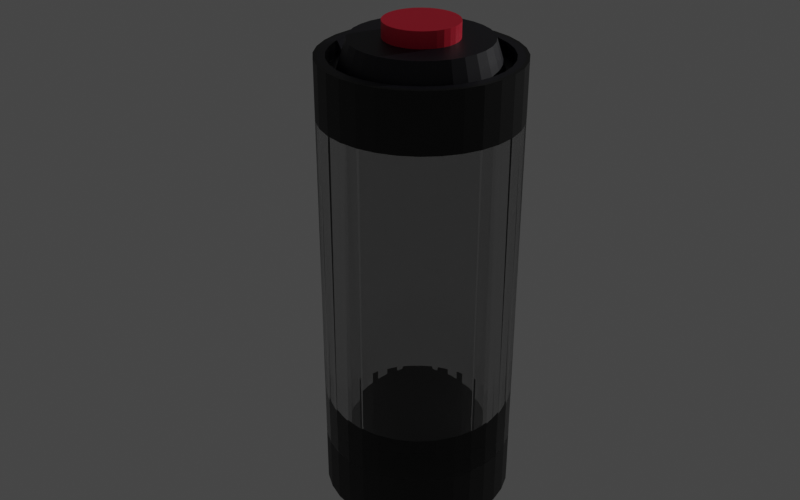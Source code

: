 # Source: file.blend  (saved by Blender 2.93.21; exported with 4.5.12 LTS)
import bpy
from mathutils import Matrix  # noqa: F401  (used for matrix-valued properties, if any)

bpy.ops.wm.read_factory_settings(use_empty=True)
scene = bpy.context.scene
scene.name = 'Scene'

# ---- collections
col_collection = bpy.data.collections.new('Collection'); scene.collection.children.link(col_collection)

# ---- materials (node trees are filled in below, after node groups)
mat_default = bpy.data.materials.new('default')
mat_glass = bpy.data.materials.new('Glass')
mat_insideglass = bpy.data.materials.new('insideGlass')
mat_uptexture1 = bpy.data.materials.new('UpTexture1')
mat_downtexture2 = bpy.data.materials.new('DownTexture2')
mat_upredbutton3 = bpy.data.materials.new('UpRedButton3')
mat_uptexture4 = bpy.data.materials.new('UpTexture4')

# ---- material node trees
mat_default.use_nodes = True; mat_default.node_tree.nodes.clear()
_N = mat_default.node_tree.nodes; _L = mat_default.node_tree.links
n0 = _N.new('ShaderNodeBsdfPrincipled'); n0.name = 'Principled BSDF'; n0.location = (10, 300)
n0.distribution = 'GGX'
n0.subsurface_method = 'BURLEY'
n0.inputs[3].default_value = 1.45
n0.inputs[27].default_value = (0.0, 0.0, 0.0, 1.0)
n0.inputs[28].default_value = 1.0
n1 = _N.new('ShaderNodeOutputMaterial'); n1.name = 'Material Output'; n1.location = (300, 300)
_L.new(n0.outputs[0], n1.inputs[0])
n1.is_active_output = True
mat_glass.use_nodes = True; mat_glass.node_tree.nodes.clear()
_N = mat_glass.node_tree.nodes; _L = mat_glass.node_tree.links
n0 = _N.new('ShaderNodeOutputMaterial'); n0.name = 'Material Output'; n0.location = (300, 300)
n1 = _N.new('ShaderNodeBsdfGlass'); n1.name = 'Glass BSDF'; n1.location = (10, 300)
n1.distribution = 'BECKMANN'
n1.inputs[0].default_value = (0.8, 0.8, 0.8, 1.0)
n1.inputs[2].default_value = 1.45
_L.new(n1.outputs[0], n0.inputs[0])
n0.is_active_output = True
mat_insideglass.use_nodes = True; mat_insideglass.node_tree.nodes.clear()
_N = mat_insideglass.node_tree.nodes; _L = mat_insideglass.node_tree.links
n0 = _N.new('ShaderNodeOutputMaterial'); n0.name = 'Material Output'; n0.location = (300, 300)
n1 = _N.new('ShaderNodeBsdfGlass'); n1.name = 'Glass BSDF'; n1.location = (10, 300)
n1.distribution = 'BECKMANN'
n1.inputs[0].default_value = (0.8, 0.8, 0.8, 1.0)
n1.inputs[2].default_value = 1.45
_L.new(n1.outputs[0], n0.inputs[0])
n0.is_active_output = True
mat_uptexture1.use_nodes = True; mat_uptexture1.node_tree.nodes.clear()
_N = mat_uptexture1.node_tree.nodes; _L = mat_uptexture1.node_tree.links
n0 = _N.new('ShaderNodeBsdfPrincipled'); n0.name = 'Principled BSDF'; n0.location = (10, 300)
n0.distribution = 'GGX'
n0.subsurface_method = 'BURLEY'
n0.inputs[0].default_value = (0.0, 0.0, 0.0, 1.0)
n0.inputs[3].default_value = 1.45
n0.inputs[27].default_value = (0.0, 0.0, 0.0, 1.0)
n0.inputs[28].default_value = 1.0
n1 = _N.new('ShaderNodeOutputMaterial'); n1.name = 'Material Output'; n1.location = (300, 300)
_L.new(n0.outputs[0], n1.inputs[0])
n1.is_active_output = True
mat_downtexture2.use_nodes = True; mat_downtexture2.node_tree.nodes.clear()
_N = mat_downtexture2.node_tree.nodes; _L = mat_downtexture2.node_tree.links
n0 = _N.new('ShaderNodeBsdfPrincipled'); n0.name = 'Principled BSDF'; n0.location = (10, 300)
n0.distribution = 'GGX'
n0.subsurface_method = 'BURLEY'
n0.inputs[0].default_value = (0.0, 0.0, 0.0, 1.0)
n0.inputs[3].default_value = 1.45
n0.inputs[27].default_value = (0.0, 0.0, 0.0, 1.0)
n0.inputs[28].default_value = 1.0
n1 = _N.new('ShaderNodeOutputMaterial'); n1.name = 'Material Output'; n1.location = (300, 300)
_L.new(n0.outputs[0], n1.inputs[0])
n1.is_active_output = True
mat_upredbutton3.use_nodes = True; mat_upredbutton3.node_tree.nodes.clear()
_N = mat_upredbutton3.node_tree.nodes; _L = mat_upredbutton3.node_tree.links
n0 = _N.new('ShaderNodeBsdfPrincipled'); n0.name = 'Principled BSDF'; n0.location = (10, 300)
n0.distribution = 'GGX'
n0.subsurface_method = 'BURLEY'
n0.inputs[0].default_value = (0.8, 0.007398, 0.04415, 1.0)
n0.inputs[3].default_value = 1.45
n0.inputs[27].default_value = (0.0, 0.0, 0.0, 1.0)
n0.inputs[28].default_value = 1.0
n1 = _N.new('ShaderNodeOutputMaterial'); n1.name = 'Material Output'; n1.location = (300, 300)
_L.new(n0.outputs[0], n1.inputs[0])
n1.is_active_output = True
mat_uptexture4.use_nodes = True; mat_uptexture4.node_tree.nodes.clear()
_N = mat_uptexture4.node_tree.nodes; _L = mat_uptexture4.node_tree.links
n0 = _N.new('ShaderNodeBsdfPrincipled'); n0.name = 'Principled BSDF'; n0.location = (10, 300)
n0.distribution = 'GGX'
n0.subsurface_method = 'BURLEY'
n0.inputs[0].default_value = (0.003394, 0.002751, 0.009018, 1.0)
n0.inputs[3].default_value = 1.45
n0.inputs[27].default_value = (0.0, 0.0, 0.0, 1.0)
n0.inputs[28].default_value = 1.0
n1 = _N.new('ShaderNodeOutputMaterial'); n1.name = 'Material Output'; n1.location = (300, 300)
_L.new(n0.outputs[0], n1.inputs[0])
n1.is_active_output = True

# ---- world
world_world = bpy.data.worlds.new('World'); scene.world = world_world
world_world.use_nodes = True; world_world.node_tree.nodes.clear()
_N = world_world.node_tree.nodes; _L = world_world.node_tree.links
n0 = _N.new('ShaderNodeOutputWorld'); n0.name = 'World Output'; n0.location = (300, 300)
n1 = _N.new('ShaderNodeBackground'); n1.name = 'Background'; n1.location = (10, 300)
n1.inputs[0].default_value = (0.05088, 0.05088, 0.05088, 1.0)
_L.new(n1.outputs[0], n0.inputs[0])
n0.is_active_output = True
world_world.color = (0.05088, 0.05088, 0.05088)
world_world.use_sun_shadow = False
world_world.sun_shadow_jitter_overblur = 0.0

# ---- cameras
cam_camera = bpy.data.cameras.new('Camera')
cam_camera.clip_end = 100.0
cam_camera.ortho_scale = 7.314

# ---- lights
light_sun = bpy.data.lights.new('Sun', 'SUN')
light_sun.transmission_factor = 0.0
light_sun.energy = 1.0
light_sun.shadow_soft_size = 0.125

# ---- meshes
me_cylinder = bpy.data.meshes.new('Cylinder')
me_cylinder.from_pydata([(0.0, 1.0, -1.0), (-1.484e-08, 0.8856, 1.0), (0.1951, 0.9808, -1.0), (0.1728, 0.8686, 1.0), (0.3827, 0.9239, -1.0), (0.3389, 0.8182, 1.0), (0.5556, 0.8315, -1.0), (0.492, 0.7364, 1.0), (0.7071, 0.7071, -1.0), (0.6262, 0.6262, 1.0), (0.8315, 0.5556, -1.0), (0.7364, 0.492, 1.0), (0.9239, 0.3827, -1.0), (0.8182, 0.3389, 1.0), (0.9808, 0.1951, -1.0), (0.8686, 0.1728, 1.0), (1.0, -4.371e-08, -1.0), (0.8856, -4e-08, 1.0), (0.9808, -0.1951, -1.0), (0.8686, -0.1728, 1.0), (0.9239, -0.3827, -1.0), (0.8182, -0.3389, 1.0), (0.8315, -0.5556, -1.0), (0.7364, -0.492, 1.0), (0.7071, -0.7071, -1.0), (0.6262, -0.6262, 1.0), (0.5556, -0.8315, -1.0), (0.492, -0.7364, 1.0), (0.3827, -0.9239, -1.0), (0.3389, -0.8182, 1.0), (0.1951, -0.9808, -1.0), (0.1728, -0.8686, 1.0), (-8.742e-08, -1.0, -1.0), (-8.057e-08, -0.8856, 1.0), (-0.1951, -0.9808, -1.0), (-0.1728, -0.8686, 1.0), (-0.3827, -0.9239, -1.0), (-0.3389, -0.8182, 1.0), (-0.5556, -0.8315, -1.0), (-0.492, -0.7364, 1.0), (-0.7071, -0.7071, -1.0), (-0.6262, -0.6262, 1.0), (-0.8315, -0.5556, -1.0), (-0.7364, -0.492, 1.0), (-0.9239, -0.3827, -1.0), (-0.8182, -0.3389, 1.0), (-0.9808, -0.1951, -1.0), (-0.8686, -0.1728, 1.0), (-1.0, 1.192e-08, -1.0), (-0.8856, 1.192e-08, 1.0), (-0.9808, 0.1951, -1.0), (-0.8686, 0.1728, 1.0), (-0.9239, 0.3827, -1.0), (-0.8182, 0.3389, 1.0), (-0.8315, 0.5556, -1.0), (-0.7364, 0.492, 1.0), (-0.7071, 0.7071, -1.0), (-0.6262, 0.6262, 1.0), (-0.5556, 0.8315, -1.0), (-0.492, 0.7364, 1.0), (-0.3827, 0.9239, -1.0), (-0.3389, 0.8182, 1.0), (-0.1951, 0.9808, -1.0), (-0.1728, 0.8686, 1.0), (0.1951, 0.9808, 1.0), (0.0, 1.0, 1.0), (0.3827, 0.9239, 1.0), (0.5556, 0.8315, 1.0), (0.7071, 0.7071, 1.0), (0.8315, 0.5556, 1.0), (0.9239, 0.3827, 1.0), (0.9808, 0.1951, 1.0), (1.0, -4.371e-08, 1.0), (0.9808, -0.1951, 1.0), (0.9239, -0.3827, 1.0), (0.8315, -0.5556, 1.0), (0.7071, -0.7071, 1.0), (0.5556, -0.8315, 1.0), (0.3827, -0.9239, 1.0), (0.1951, -0.9808, 1.0), (-8.742e-08, -1.0, 1.0), (-0.1951, -0.9808, 1.0), (-0.3827, -0.9239, 1.0), (-0.5556, -0.8315, 1.0), (-0.7071, -0.7071, 1.0), (-0.8315, -0.5556, 1.0), (-0.9239, -0.3827, 1.0), (-0.9808, -0.1951, 1.0), (-1.0, 1.192e-08, 1.0), (-0.9808, 0.1951, 1.0), (-0.9239, 0.3827, 1.0), (-0.8315, 0.5556, 1.0), (-0.7071, 0.7071, 1.0), (-0.5556, 0.8315, 1.0), (-0.3827, 0.9239, 1.0), (-0.1951, 0.9808, 1.0), (0.1875, 0.9427, 1.0), (-4.948e-09, 0.9611, 1.0), (0.3678, 0.888, 1.0), (0.534, 0.7991, 1.0), (0.6796, 0.6796, 1.0), (0.7991, 0.534, 1.0), (0.888, 0.3678, 1.0), (0.9427, 0.1875, 1.0), (0.9611, -4.255e-08, 1.0), (0.9427, -0.1875, 1.0), (0.888, -0.3678, 1.0), (0.7991, -0.534, 1.0), (0.6796, -0.6796, 1.0), (0.534, -0.7991, 1.0), (0.3678, -0.888, 1.0), (0.1875, -0.9427, 1.0), (-8.509e-08, -0.9611, 1.0), (-0.1875, -0.9427, 1.0), (-0.3678, -0.888, 1.0), (-0.534, -0.7991, 1.0), (-0.6796, -0.6796, 1.0), (-0.7991, -0.534, 1.0), (-0.888, -0.3678, 1.0), (-0.9427, -0.1875, 1.0), (-0.9611, 1.192e-08, 1.0), (-0.9427, 0.1875, 1.0), (-0.888, 0.3678, 1.0), (-0.7991, 0.534, 1.0), (-0.6796, 0.6796, 1.0), (-0.534, 0.7991, 1.0), (-0.3678, 0.888, 1.0), (-0.1875, 0.9427, 1.0), (0.07218, 0.3629, 1.066), (-4.206e-08, 0.37, 1.066), (0.1416, 0.3418, 1.066), (0.2056, 0.3076, 1.066), (0.2616, 0.2616, 1.066), (0.3076, 0.2056, 1.066), (0.3418, 0.1416, 1.066), (0.3629, 0.07218, 1.066), (0.37, -2.384e-08, 1.066), (0.3629, -0.07218, 1.066), (0.3418, -0.1416, 1.066), (0.3076, -0.2056, 1.066), (0.2616, -0.2616, 1.066), (0.2056, -0.3076, 1.066), (0.1416, -0.3418, 1.066), (0.07218, -0.3629, 1.066), (-6.397e-08, -0.37, 1.066), (-0.07218, -0.3629, 1.066), (-0.1416, -0.3418, 1.066), (-0.2056, -0.3076, 1.066), (-0.2616, -0.2616, 1.066), (-0.3076, -0.2056, 1.066), (-0.3418, -0.1416, 1.066), (-0.3629, -0.07218, 1.066), (-0.37, -1.088e-09, 1.066), (-0.3629, 0.07218, 1.066), (-0.3418, 0.1416, 1.066), (-0.3076, 0.2056, 1.066), (-0.2616, 0.2616, 1.066), (-0.2056, 0.3076, 1.066), (-0.1416, 0.3418, 1.066), (-0.07218, 0.3629, 1.066), (0.1728, 0.8686, 0.9357), (-3.298e-08, 0.8856, 0.9357), (0.3389, 0.8182, 0.9357), (0.492, 0.7364, 0.9357), (0.6262, 0.6262, 0.9357), (0.7364, 0.492, 0.9357), (0.8182, 0.3389, 0.9357), (0.8686, 0.1728, 0.9357), (0.8856, -4e-08, 0.9357), (0.8686, -0.1728, 0.9357), (0.8182, -0.3389, 0.9357), (0.7364, -0.492, 0.9357), (0.6262, -0.6262, 0.9357), (0.492, -0.7364, 0.9357), (0.3389, -0.8182, 0.9357), (0.1728, -0.8686, 0.9357), (-9.871e-08, -0.8856, 0.9357), (-0.1728, -0.8686, 0.9357), (-0.3389, -0.8182, 0.9357), (-0.492, -0.7364, 0.9357), (-0.6262, -0.6262, 0.9357), (-0.7364, -0.492, 0.9357), (-0.8182, -0.3389, 0.9357), (-0.8686, -0.1728, 0.9357), (-0.8856, 1.192e-08, 0.9357), (-0.8686, 0.1728, 0.9357), (-0.8182, 0.3389, 0.9357), (-0.7364, 0.492, 0.9357), (-0.6262, 0.6262, 0.9357), (-0.492, 0.7364, 0.9357), (-0.3389, 0.8182, 0.9357), (-0.1728, 0.8686, 0.9357), (0.1349, 0.6782, -0.5986), (-3.943e-07, 0.6915, -0.5986), (0.2646, 0.6389, -0.5986), (0.3842, 0.575, -0.5986), (0.489, 0.489, -0.5986), (0.575, 0.3842, -0.5986), (0.6389, 0.2646, -0.5986), (0.6782, 0.1349, -0.5986), (0.6915, -3.346e-08, -0.5986), (0.6782, -0.1349, -0.5986), (0.6389, -0.2646, -0.5986), (0.575, -0.3842, -0.5986), (0.489, -0.489, -0.5986), (0.3842, -0.575, -0.5986), (0.2646, -0.6389, -0.5986), (0.1349, -0.6782, -0.5986), (-4.186e-07, -0.6915, -0.5986), (-0.1349, -0.6782, -0.5986), (-0.2646, -0.6389, -0.5986), (-0.3842, -0.575, -0.5986), (-0.489, -0.489, -0.5986), (-0.575, -0.3842, -0.5986), (-0.6389, -0.2646, -0.5986), (-0.6782, -0.1349, -0.5986), (-0.6915, 9.745e-09, -0.5986), (-0.6782, 0.1349, -0.5986), (-0.6389, 0.2646, -0.5986), (-0.575, 0.3842, -0.5986), (-0.489, 0.489, -0.5986), (-0.3842, 0.575, -0.5986), (-0.2646, 0.6389, -0.5986), (-0.1349, 0.6782, -0.5986), (-4.715e-08, 0.7886, 0.9357), (0.1538, 0.7734, 0.9357), (0.3018, 0.7286, 0.9357), (0.4381, 0.6557, 0.9357), (0.5576, 0.5576, 0.9357), (0.6557, 0.4381, 0.9357), (0.7286, 0.3018, 0.9357), (0.7734, 0.1538, 0.9357), (0.7886, -3.673e-08, 0.9357), (0.7734, -0.1538, 0.9357), (0.7286, -0.3018, 0.9357), (0.6557, -0.4381, 0.9357), (0.5576, -0.5576, 0.9357), (0.4381, -0.6557, 0.9357), (0.3018, -0.7286, 0.9357), (0.1538, -0.7734, 0.9357), (-9.217e-08, -0.7886, 0.9357), (-0.1538, -0.7734, 0.9357), (-0.3018, -0.7286, 0.9357), (-0.4381, -0.6557, 0.9357), (-0.5576, -0.5576, 0.9357), (-0.6557, -0.4381, 0.9357), (-0.7286, -0.3018, 0.9357), (-0.7734, -0.1538, 0.9357), (-0.7886, 1.083e-08, 0.9357), (-0.7734, 0.1538, 0.9357), (-0.7286, 0.3018, 0.9357), (-0.6557, 0.4381, 0.9357), (-0.5576, 0.5576, 0.9357), (-0.4381, 0.6557, 0.9357), (-0.3018, 0.7286, 0.9357), (-0.1538, 0.7734, 0.9357), (0.0, 1.0, 0.0), (0.1951, 0.9808, 0.0), (0.3827, 0.9239, 0.0), (0.5556, 0.8315, 0.0), (0.7071, 0.7071, 0.0), (0.8315, 0.5556, 0.0), (0.9239, 0.3827, 0.0), (0.9808, 0.1951, 0.0), (1.0, -4.371e-08, 0.0), (0.9808, -0.1951, 0.0), (0.9239, -0.3827, 0.0), (0.8315, -0.5556, 0.0), (0.7071, -0.7071, 0.0), (0.5556, -0.8315, 0.0), (0.3827, -0.9239, 0.0), (0.1951, -0.9808, 0.0), (-8.742e-08, -1.0, 0.0), (-0.1951, -0.9808, 0.0), (-0.3827, -0.9239, 0.0), (-0.5556, -0.8315, 0.0), (-0.7071, -0.7071, 0.0), (-0.8315, -0.5556, 0.0), (-0.9239, -0.3827, 0.0), (-0.9808, -0.1951, 0.0), (-1.0, 1.192e-08, 0.0), (-0.9808, 0.1951, 0.0), (-0.9239, 0.3827, 0.0), (-0.8315, 0.5556, 0.0), (-0.7071, 0.7071, 0.0), (-0.5556, 0.8315, 0.0), (-0.3827, 0.9239, 0.0), (-0.1951, 0.9808, 0.0), (0.0, 1.0, 0.5), (0.1951, 0.9808, 0.5), (0.3827, 0.9239, 0.5), (0.5556, 0.8315, 0.5), (0.7071, 0.7071, 0.5), (0.8315, 0.5556, 0.5), (0.9239, 0.3827, 0.5), (0.9808, 0.1951, 0.5), (1.0, -4.371e-08, 0.5), (0.9808, -0.1951, 0.5), (0.9239, -0.3827, 0.5), (0.8315, -0.5556, 0.5), (0.7071, -0.7071, 0.5), (0.5556, -0.8315, 0.5), (0.3827, -0.9239, 0.5), (0.1951, -0.9808, 0.5), (-8.742e-08, -1.0, 0.5), (-0.1951, -0.9808, 0.5), (-0.3827, -0.9239, 0.5), (-0.5556, -0.8315, 0.5), (-0.7071, -0.7071, 0.5), (-0.8315, -0.5556, 0.5), (-0.9239, -0.3827, 0.5), (-0.9808, -0.1951, 0.5), (-1.0, 1.192e-08, 0.5), (-0.9808, 0.1951, 0.5), (-0.9239, 0.3827, 0.5), (-0.8315, 0.5556, 0.5), (-0.7071, 0.7071, 0.5), (-0.5556, 0.8315, 0.5), (-0.3827, 0.9239, 0.5), (-0.1951, 0.9808, 0.5), (0.1951, 0.9808, -0.5), (0.3827, 0.9239, -0.5), (0.5556, 0.8315, -0.5), (0.7071, 0.7071, -0.5), (0.8315, 0.5556, -0.5), (0.9239, 0.3827, -0.5), (0.9808, 0.1951, -0.5), (1.0, -4.371e-08, -0.5), (0.9808, -0.1951, -0.5), (0.9239, -0.3827, -0.5), (0.8315, -0.5556, -0.5), (0.7071, -0.7071, -0.5), (0.5556, -0.8315, -0.5), (0.3827, -0.9239, -0.5), (0.1951, -0.9808, -0.5), (-8.742e-08, -1.0, -0.5), (-0.1951, -0.9808, -0.5), (-0.3827, -0.9239, -0.5), (-0.5556, -0.8315, -0.5), (-0.7071, -0.7071, -0.5), (-0.8315, -0.5556, -0.5), (-0.9239, -0.3827, -0.5), (-0.9808, -0.1951, -0.5), (-1.0, 1.192e-08, -0.5), (-0.9808, 0.1951, -0.5), (-0.9239, 0.3827, -0.5), (-0.8315, 0.5556, -0.5), (-0.7071, 0.7071, -0.5), (-0.5556, 0.8315, -0.5), (-0.3827, 0.9239, -0.5), (-0.1951, 0.9808, -0.5), (0.0, 1.0, -0.5), (0.0, 1.0, 0.75), (0.1951, 0.9808, 0.75), (0.3827, 0.9239, 0.75), (0.5556, 0.8315, 0.75), (0.7071, 0.7071, 0.75), (0.8315, 0.5556, 0.75), (0.9239, 0.3827, 0.75), (0.9808, 0.1951, 0.75), (1.0, -4.371e-08, 0.75), (0.9808, -0.1951, 0.75), (0.9239, -0.3827, 0.75), (0.8315, -0.5556, 0.75), (0.7071, -0.7071, 0.75), (0.5556, -0.8315, 0.75), (0.3827, -0.9239, 0.75), (0.1951, -0.9808, 0.75), (-8.742e-08, -1.0, 0.75), (-0.1951, -0.9808, 0.75), (-0.3827, -0.9239, 0.75), (-0.5556, -0.8315, 0.75), (-0.7071, -0.7071, 0.75), (-0.8315, -0.5556, 0.75), (-0.9239, -0.3827, 0.75), (-0.9808, -0.1951, 0.75), (-1.0, 1.192e-08, 0.75), (-0.9808, 0.1951, 0.75), (-0.9239, 0.3827, 0.75), (-0.8315, 0.5556, 0.75), (-0.7071, 0.7071, 0.75), (-0.5556, 0.8315, 0.75), (-0.3827, 0.9239, 0.75), (-0.1951, 0.9808, 0.75), (0.1951, 0.9808, -0.75), (0.3827, 0.9239, -0.75), (0.5556, 0.8315, -0.75), (0.7071, 0.7071, -0.75), (0.8315, 0.5556, -0.75), (0.9239, 0.3827, -0.75), (0.9808, 0.1951, -0.75), (1.0, -4.371e-08, -0.75), (0.9808, -0.1951, -0.75), (0.9239, -0.3827, -0.75), (0.8315, -0.5556, -0.75), (0.7071, -0.7071, -0.75), (0.5556, -0.8315, -0.75), (0.3827, -0.9239, -0.75), (0.1951, -0.9808, -0.75), (-8.742e-08, -1.0, -0.75), (-0.1951, -0.9808, -0.75), (-0.3827, -0.9239, -0.75), (-0.5556, -0.8315, -0.75), (-0.7071, -0.7071, -0.75), (-0.8315, -0.5556, -0.75), (-0.9239, -0.3827, -0.75), (-0.9808, -0.1951, -0.75), (-1.0, 1.192e-08, -0.75), (-0.9808, 0.1951, -0.75), (-0.9239, 0.3827, -0.75), (-0.8315, 0.5556, -0.75), (-0.7071, 0.7071, -0.75), (-0.5556, 0.8315, -0.75), (-0.3827, 0.9239, -0.75), (-0.1951, 0.9808, -0.75), (0.0, 1.0, -0.75), (0.1349, 0.6782, 1.066), (-6.132e-08, 0.6915, 1.066), (0.2646, 0.6389, 1.066), (0.3842, 0.575, 1.066), (0.489, 0.489, 1.066), (0.575, 0.3842, 1.066), (0.6389, 0.2646, 1.066), (0.6782, 0.1349, 1.066), (0.6915, -3.346e-08, 1.066), (0.6782, -0.1349, 1.066), (0.6389, -0.2646, 1.066), (0.575, -0.3842, 1.066), (0.489, -0.489, 1.066), (0.3842, -0.575, 1.066), (0.2646, -0.6389, 1.066), (0.1349, -0.6782, 1.066), (-8.563e-08, -0.6915, 1.066), (-0.1349, -0.6782, 1.066), (-0.2646, -0.6389, 1.066), (-0.3842, -0.575, 1.066), (-0.489, -0.489, 1.066), (-0.575, -0.3842, 1.066), (-0.6389, -0.2646, 1.066), (-0.6782, -0.1349, 1.066), (-0.6915, 9.745e-09, 1.066), (-0.6782, 0.1349, 1.066), (-0.6389, 0.2646, 1.066), (-0.575, 0.3842, 1.066), (-0.489, 0.489, 1.066), (-0.3842, 0.575, 1.066), (-0.2646, 0.6389, 1.066), (-0.1349, 0.6782, 1.066), (0.07218, 0.3629, 1.134), (-4.001e-09, 0.37, 1.134), (0.1416, 0.3418, 1.134), (0.2056, 0.3076, 1.134), (0.2616, 0.2616, 1.134), (0.3076, 0.2056, 1.134), (0.3418, 0.1416, 1.134), (0.3629, 0.07218, 1.134), (0.37, -2.384e-08, 1.134), (0.3629, -0.07218, 1.134), (0.3418, -0.1416, 1.134), (0.3076, -0.2056, 1.134), (0.2616, -0.2616, 1.134), (0.2056, -0.3076, 1.134), (0.1416, -0.3418, 1.134), (0.07218, -0.3629, 1.134), (-2.591e-08, -0.37, 1.134), (-0.07218, -0.3629, 1.134), (-0.1416, -0.3418, 1.134), (-0.2056, -0.3076, 1.134), (-0.2616, -0.2616, 1.134), (-0.3076, -0.2056, 1.134), (-0.3418, -0.1416, 1.134), (-0.3629, -0.07218, 1.134), (-0.37, -1.088e-09, 1.134), (-0.3629, 0.07218, 1.134), (-0.3418, 0.1416, 1.134), (-0.3076, 0.2056, 1.134), (-0.2616, 0.2616, 1.134), (-0.2056, 0.3076, 1.134), (-0.1416, 0.3418, 1.134), (-0.07218, 0.3629, 1.134)], [], [(352, 65, 64, 353), (353, 64, 66, 354), (354, 66, 67, 355), (355, 67, 68, 356), (356, 68, 69, 357), (357, 69, 70, 358), (358, 70, 71, 359), (359, 71, 72, 360), (360, 72, 73, 361), (361, 73, 74, 362), (362, 74, 75, 363), (363, 75, 76, 364), (364, 76, 77, 365), (365, 77, 78, 366), (366, 78, 79, 367), (367, 79, 80, 368), (368, 80, 81, 369), (369, 81, 82, 370), (370, 82, 83, 371), (371, 83, 84, 372), (372, 84, 85, 373), (373, 85, 86, 374), (374, 86, 87, 375), (375, 87, 88, 376), (376, 88, 89, 377), (377, 89, 90, 378), (378, 90, 91, 379), (379, 91, 92, 380), (380, 92, 93, 381), (381, 93, 94, 382), (3, 1, 161, 160), (382, 94, 95, 383), (383, 95, 65, 352), (0, 2, 4, 6, 8, 10, 12, 14, 16, 18, 20, 22, 24, 26, 28, 30, 32, 34, 36, 38, 40, 42, 44, 46, 48, 50, 52, 54, 56, 58, 60, 62), (97, 96, 64, 65), (96, 98, 66, 64), (98, 99, 67, 66), (99, 100, 68, 67), (100, 101, 69, 68), (101, 102, 70, 69), (102, 103, 71, 70), (103, 104, 72, 71), (104, 105, 73, 72), (105, 106, 74, 73), (106, 107, 75, 74), (107, 108, 76, 75), (108, 109, 77, 76), (109, 110, 78, 77), (110, 111, 79, 78), (111, 112, 80, 79), (112, 113, 81, 80), (113, 114, 82, 81), (114, 115, 83, 82), (115, 116, 84, 83), (116, 117, 85, 84), (117, 118, 86, 85), (118, 119, 87, 86), (119, 120, 88, 87), (120, 121, 89, 88), (121, 122, 90, 89), (122, 123, 91, 90), (123, 124, 92, 91), (124, 125, 93, 92), (125, 126, 94, 93), (126, 127, 95, 94), (127, 97, 65, 95), (1, 3, 96, 97), (3, 5, 98, 96), (5, 7, 99, 98), (7, 9, 100, 99), (9, 11, 101, 100), (11, 13, 102, 101), (13, 15, 103, 102), (15, 17, 104, 103), (17, 19, 105, 104), (19, 21, 106, 105), (21, 23, 107, 106), (23, 25, 108, 107), (25, 27, 109, 108), (27, 29, 110, 109), (29, 31, 111, 110), (31, 33, 112, 111), (33, 35, 113, 112), (35, 37, 114, 113), (37, 39, 115, 114), (39, 41, 116, 115), (41, 43, 117, 116), (43, 45, 118, 117), (45, 47, 119, 118), (47, 49, 120, 119), (49, 51, 121, 120), (51, 53, 122, 121), (53, 55, 123, 122), (55, 57, 124, 123), (57, 59, 125, 124), (59, 61, 126, 125), (61, 63, 127, 126), (63, 1, 97, 127), (438, 437, 213, 214), (57, 55, 187, 188), (31, 29, 174, 175), (5, 3, 160, 162), (59, 57, 188, 189), (33, 31, 175, 176), (7, 5, 162, 163), (61, 59, 189, 190), (35, 33, 176, 177), (9, 7, 163, 164), (63, 61, 190, 191), (37, 35, 177, 178), (11, 9, 164, 165), (1, 63, 191, 161), (39, 37, 178, 179), (13, 11, 165, 166), (41, 39, 179, 180), (15, 13, 166, 167), (43, 41, 180, 181), (17, 15, 167, 168), (45, 43, 181, 182), (19, 17, 168, 169), (47, 45, 182, 183), (21, 19, 169, 170), (49, 47, 183, 184), (23, 21, 170, 171), (51, 49, 184, 185), (25, 23, 171, 172), (53, 51, 185, 186), (27, 25, 172, 173), (55, 53, 186, 187), (29, 27, 173, 174), (224, 225, 160, 161), (225, 226, 162, 160), (226, 227, 163, 162), (227, 228, 164, 163), (228, 229, 165, 164), (229, 230, 166, 165), (230, 231, 167, 166), (231, 232, 168, 167), (232, 233, 169, 168), (233, 234, 170, 169), (234, 235, 171, 170), (235, 236, 172, 171), (236, 237, 173, 172), (237, 238, 174, 173), (238, 239, 175, 174), (239, 240, 176, 175), (240, 241, 177, 176), (241, 242, 178, 177), (242, 243, 179, 178), (243, 244, 180, 179), (244, 245, 181, 180), (245, 246, 182, 181), (246, 247, 183, 182), (247, 248, 184, 183), (248, 249, 185, 184), (249, 250, 186, 185), (250, 251, 187, 186), (251, 252, 188, 187), (252, 253, 189, 188), (253, 254, 190, 189), (254, 255, 191, 190), (255, 224, 161, 191), (192, 193, 223, 222, 221, 220, 219, 218, 217, 216, 215, 214, 213, 212, 211, 210, 209, 208, 207, 206, 205, 204, 203, 202, 201, 200, 199, 198, 197, 196, 195, 194), (425, 424, 200, 201), (439, 438, 214, 215), (426, 425, 201, 202), (440, 439, 215, 216), (427, 426, 202, 203), (441, 440, 216, 217), (428, 427, 203, 204), (442, 441, 217, 218), (429, 428, 204, 205), (443, 442, 218, 219), (430, 429, 205, 206), (416, 417, 193, 192), (444, 443, 219, 220), (431, 430, 206, 207), (418, 416, 192, 194), (445, 444, 220, 221), (432, 431, 207, 208), (419, 418, 194, 195), (446, 445, 221, 222), (433, 432, 208, 209), (420, 419, 195, 196), (447, 446, 222, 223), (434, 433, 209, 210), (421, 420, 196, 197), (417, 447, 223, 193), (435, 434, 210, 211), (422, 421, 197, 198), (436, 435, 211, 212), (423, 422, 198, 199), (437, 436, 212, 213), (424, 423, 199, 200), (159, 129, 449, 479), (447, 417, 224, 255), (446, 447, 255, 254), (445, 446, 254, 253), (444, 445, 253, 252), (443, 444, 252, 251), (442, 443, 251, 250), (441, 442, 250, 249), (440, 441, 249, 248), (439, 440, 248, 247), (438, 439, 247, 246), (437, 438, 246, 245), (436, 437, 245, 244), (435, 436, 244, 243), (434, 435, 243, 242), (433, 434, 242, 241), (432, 433, 241, 240), (431, 432, 240, 239), (430, 431, 239, 238), (429, 430, 238, 237), (428, 429, 237, 236), (427, 428, 236, 235), (426, 427, 235, 234), (425, 426, 234, 233), (424, 425, 233, 232), (423, 424, 232, 231), (422, 423, 231, 230), (421, 422, 230, 229), (420, 421, 229, 228), (419, 420, 228, 227), (418, 419, 227, 226), (416, 418, 226, 225), (417, 416, 225, 224), (350, 287, 256, 351), (349, 286, 287, 350), (348, 285, 286, 349), (347, 284, 285, 348), (346, 283, 284, 347), (345, 282, 283, 346), (344, 281, 282, 345), (343, 280, 281, 344), (342, 279, 280, 343), (341, 278, 279, 342), (340, 277, 278, 341), (339, 276, 277, 340), (338, 275, 276, 339), (337, 274, 275, 338), (336, 273, 274, 337), (335, 272, 273, 336), (334, 271, 272, 335), (333, 270, 271, 334), (332, 269, 270, 333), (331, 268, 269, 332), (330, 267, 268, 331), (329, 266, 267, 330), (328, 265, 266, 329), (327, 264, 265, 328), (326, 263, 264, 327), (325, 262, 263, 326), (324, 261, 262, 325), (323, 260, 261, 324), (322, 259, 260, 323), (321, 258, 259, 322), (320, 257, 258, 321), (351, 256, 257, 320), (287, 319, 288, 256), (286, 318, 319, 287), (285, 317, 318, 286), (284, 316, 317, 285), (283, 315, 316, 284), (282, 314, 315, 283), (281, 313, 314, 282), (280, 312, 313, 281), (279, 311, 312, 280), (278, 310, 311, 279), (277, 309, 310, 278), (276, 308, 309, 277), (275, 307, 308, 276), (274, 306, 307, 275), (273, 305, 306, 274), (272, 304, 305, 273), (271, 303, 304, 272), (270, 302, 303, 271), (269, 301, 302, 270), (268, 300, 301, 269), (267, 299, 300, 268), (266, 298, 299, 267), (265, 297, 298, 266), (264, 296, 297, 265), (263, 295, 296, 264), (262, 294, 295, 263), (261, 293, 294, 262), (260, 292, 293, 261), (259, 291, 292, 260), (258, 290, 291, 259), (257, 289, 290, 258), (256, 288, 289, 257), (415, 351, 320, 384), (384, 320, 321, 385), (385, 321, 322, 386), (386, 322, 323, 387), (387, 323, 324, 388), (388, 324, 325, 389), (389, 325, 326, 390), (390, 326, 327, 391), (391, 327, 328, 392), (392, 328, 329, 393), (393, 329, 330, 394), (394, 330, 331, 395), (395, 331, 332, 396), (396, 332, 333, 397), (397, 333, 334, 398), (398, 334, 335, 399), (399, 335, 336, 400), (400, 336, 337, 401), (401, 337, 338, 402), (402, 338, 339, 403), (403, 339, 340, 404), (404, 340, 341, 405), (405, 341, 342, 406), (406, 342, 343, 407), (407, 343, 344, 408), (408, 344, 345, 409), (409, 345, 346, 410), (410, 346, 347, 411), (411, 347, 348, 412), (412, 348, 349, 413), (413, 349, 350, 414), (414, 350, 351, 415), (319, 383, 352, 288), (318, 382, 383, 319), (317, 381, 382, 318), (316, 380, 381, 317), (315, 379, 380, 316), (314, 378, 379, 315), (313, 377, 378, 314), (312, 376, 377, 313), (311, 375, 376, 312), (310, 374, 375, 311), (309, 373, 374, 310), (308, 372, 373, 309), (307, 371, 372, 308), (306, 370, 371, 307), (305, 369, 370, 306), (304, 368, 369, 305), (303, 367, 368, 304), (302, 366, 367, 303), (301, 365, 366, 302), (300, 364, 365, 301), (299, 363, 364, 300), (298, 362, 363, 299), (297, 361, 362, 298), (296, 360, 361, 297), (295, 359, 360, 296), (294, 358, 359, 295), (293, 357, 358, 294), (292, 356, 357, 293), (291, 355, 356, 292), (290, 354, 355, 291), (289, 353, 354, 290), (288, 352, 353, 289), (62, 414, 415, 0), (60, 413, 414, 62), (58, 412, 413, 60), (56, 411, 412, 58), (54, 410, 411, 56), (52, 409, 410, 54), (50, 408, 409, 52), (48, 407, 408, 50), (46, 406, 407, 48), (44, 405, 406, 46), (42, 404, 405, 44), (40, 403, 404, 42), (38, 402, 403, 40), (36, 401, 402, 38), (34, 400, 401, 36), (32, 399, 400, 34), (30, 398, 399, 32), (28, 397, 398, 30), (26, 396, 397, 28), (24, 395, 396, 26), (22, 394, 395, 24), (20, 393, 394, 22), (18, 392, 393, 20), (16, 391, 392, 18), (14, 390, 391, 16), (12, 389, 390, 14), (10, 388, 389, 12), (8, 387, 388, 10), (6, 386, 387, 8), (4, 385, 386, 6), (2, 384, 385, 4), (0, 415, 384, 2), (128, 129, 417, 416), (130, 128, 416, 418), (131, 130, 418, 419), (132, 131, 419, 420), (133, 132, 420, 421), (134, 133, 421, 422), (135, 134, 422, 423), (136, 135, 423, 424), (137, 136, 424, 425), (138, 137, 425, 426), (139, 138, 426, 427), (140, 139, 427, 428), (141, 140, 428, 429), (142, 141, 429, 430), (143, 142, 430, 431), (144, 143, 431, 432), (145, 144, 432, 433), (146, 145, 433, 434), (147, 146, 434, 435), (148, 147, 435, 436), (149, 148, 436, 437), (150, 149, 437, 438), (151, 150, 438, 439), (152, 151, 439, 440), (153, 152, 440, 441), (154, 153, 441, 442), (155, 154, 442, 443), (156, 155, 443, 444), (157, 156, 444, 445), (158, 157, 445, 446), (159, 158, 446, 447), (129, 159, 447, 417), (448, 450, 451, 452, 453, 454, 455, 456, 457, 458, 459, 460, 461, 462, 463, 464, 465, 466, 467, 468, 469, 470, 471, 472, 473, 474, 475, 476, 477, 478, 479, 449), (146, 147, 467, 466), (133, 134, 454, 453), (147, 148, 468, 467), (134, 135, 455, 454), (148, 149, 469, 468), (135, 136, 456, 455), (149, 150, 470, 469), (136, 137, 457, 456), (150, 151, 471, 470), (137, 138, 458, 457), (151, 152, 472, 471), (138, 139, 459, 458), (152, 153, 473, 472), (139, 140, 460, 459), (153, 154, 474, 473), (140, 141, 461, 460), (154, 155, 475, 474), (141, 142, 462, 461), (129, 128, 448, 449), (155, 156, 476, 475), (142, 143, 463, 462), (128, 130, 450, 448), (156, 157, 477, 476), (143, 144, 464, 463), (130, 131, 451, 450), (157, 158, 478, 477), (144, 145, 465, 464), (131, 132, 452, 451), (158, 159, 479, 478), (145, 146, 466, 465), (132, 133, 453, 452)])
me_cylinder.polygons.foreach_set('material_index', [3, 3, 3, 3, 3, 3, 3, 3, 3, 3, 3, 3, 3, 3, 3, 3, 3, 3, 3, 3, 3, 3, 3, 3, 3, 3, 3, 3, 3, 3, 6, 3, 3, 4, 3, 3, 3, 3, 3, 3, 3, 3, 3, 3, 3, 3, 3, 3, 3, 3, 3, 3, 3, 3, 3, 3, 3, 3, 3, 3, 3, 3, 3, 3, 3, 3, 6, 6, 6, 6, 6, 6, 6, 6, 6, 6, 6, 6, 6, 6, 6, 6, 6, 6, 6, 6, 6, 6, 6, 6, 6, 6, 6, 6, 6, 6, 6, 6, 2, 6, 6, 6, 6, 6, 6, 6, 6, 6, 6, 6, 6, 6, 6, 6, 6, 6, 6, 6, 6, 6, 6, 6, 6, 6, 6, 6, 6, 6, 6, 6, 6, 6, 6, 6, 6, 6, 6, 6, 6, 6, 6, 6, 6, 6, 6, 6, 6, 6, 6, 6, 6, 6, 6, 6, 6, 6, 6, 6, 6, 6, 6, 6, 4, 2, 2, 2, 2, 2, 2, 2, 2, 2, 2, 2, 2, 2, 2, 2, 2, 2, 2, 2, 2, 2, 2, 2, 2, 2, 2, 2, 2, 2, 2, 2, 5, 6, 6, 6, 6, 6, 6, 6, 6, 6, 6, 6, 6, 6, 6, 6, 6, 6, 6, 6, 6, 6, 6, 6, 6, 6, 6, 6, 6, 6, 6, 6, 6, 1, 1, 1, 1, 1, 1, 1, 1, 1, 1, 1, 1, 1, 1, 1, 1, 1, 1, 1, 1, 1, 1, 1, 1, 1, 1, 1, 1, 1, 1, 1, 1, 1, 1, 1, 1, 1, 1, 1, 1, 1, 1, 1, 1, 1, 1, 1, 1, 1, 1, 1, 1, 1, 1, 1, 1, 1, 1, 1, 1, 1, 1, 1, 1, 1, 1, 1, 1, 1, 1, 1, 1, 1, 1, 1, 1, 1, 1, 1, 1, 1, 1, 1, 1, 1, 1, 1, 1, 1, 1, 1, 1, 1, 1, 1, 1, 1, 1, 1, 1, 1, 1, 1, 1, 1, 1, 1, 1, 1, 1, 1, 1, 1, 1, 1, 1, 1, 1, 1, 1, 1, 1, 1, 1, 1, 1, 1, 1, 4, 4, 4, 4, 4, 4, 4, 4, 4, 4, 4, 4, 4, 4, 4, 4, 4, 4, 4, 4, 4, 4, 4, 4, 4, 4, 4, 4, 4, 4, 4, 4, 6, 6, 6, 6, 6, 6, 6, 6, 6, 6, 6, 6, 6, 6, 6, 6, 6, 6, 6, 6, 6, 6, 6, 6, 6, 6, 6, 6, 6, 6, 6, 6, 5, 5, 5, 5, 5, 5, 5, 5, 5, 5, 5, 5, 5, 5, 5, 5, 5, 5, 5, 5, 5, 5, 5, 5, 5, 5, 5, 5, 5, 5, 5, 5])
_uv = me_cylinder.uv_layers.new(name='UVMap')
_uv.uv.foreach_set('vector', [1.0, 0.9375, 1.0, 1.0, 0.9688, 1.0, 0.9688, 0.9375, 0.9688, 0.9375, 0.9688, 1.0, 0.9375, 1.0, 0.9375, 0.9375, 0.9375, 0.9375, 0.9375, 1.0, 0.9062, 1.0, 0.9062, 0.9375, 0.9062, 0.9375, 0.9062, 1.0, 0.875, 1.0, 0.875, 0.9375, 0.875, 0.9375, 0.875, 1.0, 0.8438, 1.0, 0.8438, 0.9375, 0.8438, 0.9375, 0.8438, 1.0, 0.8125, 1.0, 0.8125, 0.9375, 0.8125, 0.9375, 0.8125, 1.0, 0.7812, 1.0, 0.7812, 0.9375, 0.7812, 0.9375, 0.7812, 1.0, 0.75, 1.0, 0.75, 0.9375, 0.75, 0.9375, 0.75, 1.0, 0.7188, 1.0, 0.7188, 0.9375, 0.7188, 0.9375, 0.7188, 1.0, 0.6875, 1.0, 0.6875, 0.9375, 0.6875, 0.9375, 0.6875, 1.0, 0.6562, 1.0, 0.6562, 0.9375, 0.6562, 0.9375, 0.6562, 1.0, 0.625, 1.0, 0.625, 0.9375, 0.625, 0.9375, 0.625, 1.0, 0.5938, 1.0, 0.5938, 0.9375, 0.5938, 0.9375, 0.5938, 1.0, 0.5625, 1.0, 0.5625, 0.9375, 0.5625, 0.9375, 0.5625, 1.0, 0.5312, 1.0, 0.5312, 0.9375, 0.5312, 0.9375, 0.5312, 1.0, 0.5, 1.0, 0.5, 0.9375, 0.5, 0.9375, 0.5, 1.0, 0.4688, 1.0, 0.4688, 0.9375, 0.4688, 0.9375, 0.4688, 1.0, 0.4375, 1.0, 0.4375, 0.9375, 0.4375, 0.9375, 0.4375, 1.0, 0.4062, 1.0, 0.4062, 0.9375, 0.4062, 0.9375, 0.4062, 1.0, 0.375, 1.0, 0.375, 0.9375, 0.375, 0.9375, 0.375, 1.0, 0.3438, 1.0, 0.3438, 0.9375, 0.3438, 0.9375, 0.3438, 1.0, 0.3125, 1.0, 0.3125, 0.9375, 0.3125, 0.9375, 0.3125, 1.0, 0.2812, 1.0, 0.2812, 0.9375, 0.2812, 0.9375, 0.2812, 1.0, 0.25, 1.0, 0.25, 0.9375, 0.25, 0.9375, 0.25, 1.0, 0.2188, 1.0, 0.2188, 0.9375, 0.2188, 0.9375, 0.2188, 1.0, 0.1875, 1.0, 0.1875, 0.9375, 0.1875, 0.9375, 0.1875, 1.0, 0.1562, 1.0, 0.1562, 0.9375, 0.1562, 0.9375, 0.1562, 1.0, 0.125, 1.0, 0.125, 0.9375, 0.125, 0.9375, 0.125, 1.0, 0.09375, 1.0, 0.09375, 0.9375, 0.09375, 0.9375, 0.09375, 1.0, 0.0625, 1.0, 0.0625, 0.9375, 0.2915, 0.4585, 0.25, 0.4626, 0.25, 0.4626, 0.2915, 0.4585, 0.0625, 0.9375, 0.0625, 1.0, 0.03125, 1.0, 0.03125, 0.9375, 0.03125, 0.9375, 0.03125, 1.0, 0.0, 1.0, 0.0, 0.9375, 0.75, 0.49, 0.7968, 0.4854, 0.8418, 0.4717, 0.8833, 0.4496, 0.9197, 0.4197, 0.9496, 0.3833, 0.9717, 0.3418, 0.9854, 0.2968, 0.99, 0.25, 0.9854, 0.2032, 0.9717, 0.1582, 0.9496, 0.1167, 0.9197, 0.08029, 0.8833, 0.05045, 0.8418, 0.02827, 0.7968, 0.01461, 0.75, 0.01, 0.7032, 0.01461, 0.6582, 0.02827, 0.6167, 0.05045, 0.5803, 0.08029, 0.5504, 0.1167, 0.5283, 0.1582, 0.5146, 0.2032, 0.51, 0.25, 0.5146, 0.2968, 0.5283, 0.3418, 0.5504, 0.3833, 0.5803, 0.4197, 0.6167, 0.4496, 0.6582, 0.4717, 0.7032, 0.4854, 0.25, 0.4807, 0.295, 0.4762, 0.2968, 0.4854, 0.25, 0.49, 0.295, 0.4762, 0.3383, 0.4631, 0.3418, 0.4717, 0.2968, 0.4854, 0.3383, 0.4631, 0.3782, 0.4418, 0.3833, 0.4496, 0.3418, 0.4717, 0.3782, 0.4418, 0.4131, 0.4131, 0.4197, 0.4197, 0.3833, 0.4496, 0.4131, 0.4131, 0.4418, 0.3782, 0.4496, 0.3833, 0.4197, 0.4197, 0.4418, 0.3782, 0.4631, 0.3383, 0.4717, 0.3418, 0.4496, 0.3833, 0.4631, 0.3383, 0.4762, 0.295, 0.4854, 0.2968, 0.4717, 0.3418, 0.4762, 0.295, 0.4807, 0.25, 0.49, 0.25, 0.4854, 0.2968, 0.4807, 0.25, 0.4762, 0.205, 0.4854, 0.2032, 0.49, 0.25, 0.4762, 0.205, 0.4631, 0.1617, 0.4717, 0.1582, 0.4854, 0.2032, 0.4631, 0.1617, 0.4418, 0.1218, 0.4496, 0.1167, 0.4717, 0.1582, 0.4418, 0.1218, 0.4131, 0.08689, 0.4197, 0.08029, 0.4496, 0.1167, 0.4131, 0.08689, 0.3782, 0.0582, 0.3833, 0.05045, 0.4197, 0.08029, 0.3782, 0.0582, 0.3383, 0.03689, 0.3418, 0.02827, 0.3833, 0.05045, 0.3383, 0.03689, 0.295, 0.02376, 0.2968, 0.01461, 0.3418, 0.02827, 0.295, 0.02376, 0.25, 0.01933, 0.25, 0.01, 0.2968, 0.01461, 0.25, 0.01933, 0.205, 0.02376, 0.2032, 0.01461, 0.25, 0.01, 0.205, 0.02376, 0.1617, 0.03689, 0.1582, 0.02827, 0.2032, 0.01461, 0.1617, 0.03689, 0.1218, 0.0582, 0.1167, 0.05045, 0.1582, 0.02827, 0.1218, 0.0582, 0.08689, 0.08689, 0.08029, 0.08029, 0.1167, 0.05045, 0.08689, 0.08689, 0.0582, 0.1218, 0.05045, 0.1167, 0.08029, 0.08029, 0.0582, 0.1218, 0.03689, 0.1617, 0.02827, 0.1582, 0.05045, 0.1167, 0.03689, 0.1617, 0.02376, 0.205, 0.01461, 0.2032, 0.02827, 0.1582, 0.02376, 0.205, 0.01933, 0.25, 0.01, 0.25, 0.01461, 0.2032, 0.01933, 0.25, 0.02376, 0.295, 0.01461, 0.2968, 0.01, 0.25, 0.02376, 0.295, 0.03689, 0.3383, 0.02827, 0.3418, 0.01461, 0.2968, 0.03689, 0.3383, 0.0582, 0.3782, 0.05045, 0.3833, 0.02827, 0.3418, 0.0582, 0.3782, 0.08689, 0.4131, 0.08029, 0.4197, 0.05045, 0.3833, 0.08689, 0.4131, 0.1218, 0.4418, 0.1167, 0.4496, 0.08029, 0.4197, 0.1218, 0.4418, 0.1617, 0.4631, 0.1582, 0.4717, 0.1167, 0.4496, 0.1617, 0.4631, 0.205, 0.4762, 0.2032, 0.4854, 0.1582, 0.4717, 0.205, 0.4762, 0.25, 0.4807, 0.25, 0.49, 0.2032, 0.4854, 0.25, 0.4626, 0.2915, 0.4585, 0.295, 0.4762, 0.25, 0.4807, 0.2915, 0.4585, 0.3313, 0.4464, 0.3383, 0.4631, 0.295, 0.4762, 0.3313, 0.4464, 0.3681, 0.4267, 0.3782, 0.4418, 0.3383, 0.4631, 0.3681, 0.4267, 0.4003, 0.4003, 0.4131, 0.4131, 0.3782, 0.4418, 0.4003, 0.4003, 0.4267, 0.3681, 0.4418, 0.3782, 0.4131, 0.4131, 0.4267, 0.3681, 0.4464, 0.3313, 0.4631, 0.3383, 0.4418, 0.3782, 0.4464, 0.3313, 0.4585, 0.2915, 0.4762, 0.295, 0.4631, 0.3383, 0.4585, 0.2915, 0.4626, 0.25, 0.4807, 0.25, 0.4762, 0.295, 0.4626, 0.25, 0.4585, 0.2085, 0.4762, 0.205, 0.4807, 0.25, 0.4585, 0.2085, 0.4464, 0.1687, 0.4631, 0.1617, 0.4762, 0.205, 0.4464, 0.1687, 0.4267, 0.1319, 0.4418, 0.1218, 0.4631, 0.1617, 0.4267, 0.1319, 0.4003, 0.0997, 0.4131, 0.08689, 0.4418, 0.1218, 0.4003, 0.0997, 0.3681, 0.07327, 0.3782, 0.0582, 0.4131, 0.08689, 0.3681, 0.07327, 0.3313, 0.05363, 0.3383, 0.03689, 0.3782, 0.0582, 0.3313, 0.05363, 0.2915, 0.04153, 0.295, 0.02376, 0.3383, 0.03689, 0.2915, 0.04153, 0.25, 0.03745, 0.25, 0.01933, 0.295, 0.02376, 0.25, 0.03745, 0.2085, 0.04153, 0.205, 0.02376, 0.25, 0.01933, 0.2085, 0.04153, 0.1687, 0.05363, 0.1617, 0.03689, 0.205, 0.02376, 0.1687, 0.05363, 0.1319, 0.07327, 0.1218, 0.0582, 0.1617, 0.03689, 0.1319, 0.07327, 0.0997, 0.0997, 0.08689, 0.08689, 0.1218, 0.0582, 0.0997, 0.0997, 0.07327, 0.1319, 0.0582, 0.1218, 0.08689, 0.08689, 0.07327, 0.1319, 0.05363, 0.1687, 0.03689, 0.1617, 0.0582, 0.1218, 0.05363, 0.1687, 0.04153, 0.2085, 0.02376, 0.205, 0.03689, 0.1617, 0.04153, 0.2085, 0.03745, 0.25, 0.01933, 0.25, 0.02376, 0.205, 0.03745, 0.25, 0.04153, 0.2915, 0.02376, 0.295, 0.01933, 0.25, 0.04153, 0.2915, 0.05363, 0.3313, 0.03689, 0.3383, 0.02376, 0.295, 0.05363, 0.3313, 0.07327, 0.3681, 0.0582, 0.3782, 0.03689, 0.3383, 0.07327, 0.3681, 0.0997, 0.4003, 0.08689, 0.4131, 0.0582, 0.3782, 0.0997, 0.4003, 0.1319, 0.4267, 0.1218, 0.4418, 0.08689, 0.4131, 0.1319, 0.4267, 0.1687, 0.4464, 0.1617, 0.4631, 0.1218, 0.4418, 0.1687, 0.4464, 0.2085, 0.4585, 0.205, 0.4762, 0.1617, 0.4631, 0.2085, 0.4585, 0.25, 0.4626, 0.25, 0.4807, 0.205, 0.4762, 0.09667, 0.1865, 0.112, 0.1578, 0.112, 0.1578, 0.09667, 0.1865, 0.0997, 0.4003, 0.07327, 0.3681, 0.07327, 0.3681, 0.0997, 0.4003, 0.2915, 0.04153, 0.3313, 0.05363, 0.3313, 0.05363, 0.2915, 0.04153, 0.3313, 0.4464, 0.2915, 0.4585, 0.2915, 0.4585, 0.3313, 0.4464, 0.1319, 0.4267, 0.0997, 0.4003, 0.0997, 0.4003, 0.1319, 0.4267, 0.25, 0.03745, 0.2915, 0.04153, 0.2915, 0.04153, 0.25, 0.03745, 0.3681, 0.4267, 0.3313, 0.4464, 0.3313, 0.4464, 0.3681, 0.4267, 0.1687, 0.4464, 0.1319, 0.4267, 0.1319, 0.4267, 0.1687, 0.4464, 0.2085, 0.04153, 0.25, 0.03745, 0.25, 0.03745, 0.2085, 0.04153, 0.4003, 0.4003, 0.3681, 0.4267, 0.3681, 0.4267, 0.4003, 0.4003, 0.2085, 0.4585, 0.1687, 0.4464, 0.1687, 0.4464, 0.2085, 0.4585, 0.1687, 0.05363, 0.2085, 0.04153, 0.2085, 0.04153, 0.1687, 0.05363, 0.4267, 0.3681, 0.4003, 0.4003, 0.4003, 0.4003, 0.4267, 0.3681, 0.25, 0.4626, 0.2085, 0.4585, 0.2085, 0.4585, 0.25, 0.4626, 0.1319, 0.07327, 0.1687, 0.05363, 0.1687, 0.05363, 0.1319, 0.07327, 0.4464, 0.3313, 0.4267, 0.3681, 0.4267, 0.3681, 0.4464, 0.3313, 0.0997, 0.0997, 0.1319, 0.07327, 0.1319, 0.07327, 0.0997, 0.0997, 0.4585, 0.2915, 0.4464, 0.3313, 0.4464, 0.3313, 0.4585, 0.2915, 0.07327, 0.1319, 0.0997, 0.0997, 0.0997, 0.0997, 0.07327, 0.1319, 0.4626, 0.25, 0.4585, 0.2915, 0.4585, 0.2915, 0.4626, 0.25, 0.05363, 0.1687, 0.07327, 0.1319, 0.07327, 0.1319, 0.05363, 0.1687, 0.4585, 0.2085, 0.4626, 0.25, 0.4626, 0.25, 0.4585, 0.2085, 0.04153, 0.2085, 0.05363, 0.1687, 0.05363, 0.1687, 0.04153, 0.2085, 0.4464, 0.1687, 0.4585, 0.2085, 0.4585, 0.2085, 0.4464, 0.1687, 0.03745, 0.25, 0.04153, 0.2085, 0.04153, 0.2085, 0.03745, 0.25, 0.4267, 0.1319, 0.4464, 0.1687, 0.4464, 0.1687, 0.4267, 0.1319, 0.04153, 0.2915, 0.03745, 0.25, 0.03745, 0.25, 0.04153, 0.2915, 0.4003, 0.0997, 0.4267, 0.1319, 0.4267, 0.1319, 0.4003, 0.0997, 0.05363, 0.3313, 0.04153, 0.2915, 0.04153, 0.2915, 0.05363, 0.3313, 0.3681, 0.07327, 0.4003, 0.0997, 0.4003, 0.0997, 0.3681, 0.07327, 0.07327, 0.3681, 0.05363, 0.3313, 0.05363, 0.3313, 0.07327, 0.3681, 0.3313, 0.05363, 0.3681, 0.07327, 0.3681, 0.07327, 0.3313, 0.05363, 0.25, 0.4393, 0.2869, 0.4356, 0.2915, 0.4585, 0.25, 0.4626, 0.2869, 0.4356, 0.3224, 0.4249, 0.3313, 0.4464, 0.2915, 0.4585, 0.3224, 0.4249, 0.3551, 0.4074, 0.3681, 0.4267, 0.3313, 0.4464, 0.3551, 0.4074, 0.3838, 0.3838, 0.4003, 0.4003, 0.3681, 0.4267, 0.3838, 0.3838, 0.4074, 0.3551, 0.4267, 0.3681, 0.4003, 0.4003, 0.4074, 0.3551, 0.4249, 0.3224, 0.4464, 0.3313, 0.4267, 0.3681, 0.4249, 0.3224, 0.4356, 0.2869, 0.4585, 0.2915, 0.4464, 0.3313, 0.4356, 0.2869, 0.4393, 0.25, 0.4626, 0.25, 0.4585, 0.2915, 0.4393, 0.25, 0.4356, 0.2131, 0.4585, 0.2085, 0.4626, 0.25, 0.4356, 0.2131, 0.4249, 0.1776, 0.4464, 0.1687, 0.4585, 0.2085, 0.4249, 0.1776, 0.4074, 0.1449, 0.4267, 0.1319, 0.4464, 0.1687, 0.4074, 0.1449, 0.3838, 0.1162, 0.4003, 0.0997, 0.4267, 0.1319, 0.3838, 0.1162, 0.3551, 0.09264, 0.3681, 0.07327, 0.4003, 0.0997, 0.3551, 0.09264, 0.3224, 0.07515, 0.3313, 0.05363, 0.3681, 0.07327, 0.3224, 0.07515, 0.2869, 0.06438, 0.2915, 0.04153, 0.3313, 0.05363, 0.2869, 0.06438, 0.25, 0.06074, 0.25, 0.03745, 0.2915, 0.04153, 0.25, 0.06074, 0.2131, 0.06438, 0.2085, 0.04153, 0.25, 0.03745, 0.2131, 0.06438, 0.1776, 0.07515, 0.1687, 0.05363, 0.2085, 0.04153, 0.1776, 0.07515, 0.1449, 0.09264, 0.1319, 0.07327, 0.1687, 0.05363, 0.1449, 0.09264, 0.1162, 0.1162, 0.0997, 0.0997, 0.1319, 0.07327, 0.1162, 0.1162, 0.09264, 0.1449, 0.07327, 0.1319, 0.0997, 0.0997, 0.09264, 0.1449, 0.07515, 0.1776, 0.05363, 0.1687, 0.07327, 0.1319, 0.07515, 0.1776, 0.06438, 0.2131, 0.04153, 0.2085, 0.05363, 0.1687, 0.06438, 0.2131, 0.06074, 0.25, 0.03745, 0.25, 0.04153, 0.2085, 0.06074, 0.25, 0.06438, 0.2869, 0.04153, 0.2915, 0.03745, 0.25, 0.06438, 0.2869, 0.07515, 0.3224, 0.05363, 0.3313, 0.04153, 0.2915, 0.07515, 0.3224, 0.09264, 0.3551, 0.07327, 0.3681, 0.05363, 0.3313, 0.09264, 0.3551, 0.1162, 0.3838, 0.0997, 0.4003, 0.07327, 0.3681, 0.1162, 0.3838, 0.1449, 0.4074, 0.1319, 0.4267, 0.0997, 0.4003, 0.1449, 0.4074, 0.1776, 0.4249, 0.1687, 0.4464, 0.1319, 0.4267, 0.1776, 0.4249, 0.2131, 0.4356, 0.2085, 0.4585, 0.1687, 0.4464, 0.2131, 0.4356, 0.25, 0.4393, 0.25, 0.4626, 0.2085, 0.4585, 0.2824, 0.4128, 0.25, 0.416, 0.2176, 0.4128, 0.1865, 0.4033, 0.1578, 0.388, 0.1326, 0.3674, 0.112, 0.3422, 0.09667, 0.3135, 0.08722, 0.2824, 0.08403, 0.25, 0.08722, 0.2176, 0.09667, 0.1865, 0.112, 0.1578, 0.1326, 0.1326, 0.1578, 0.112, 0.1865, 0.09667, 0.2176, 0.08722, 0.25, 0.08403, 0.2824, 0.08722, 0.3135, 0.09667, 0.3422, 0.112, 0.3674, 0.1326, 0.388, 0.1578, 0.4033, 0.1865, 0.4128, 0.2176, 0.416, 0.25, 0.4128, 0.2824, 0.4033, 0.3135, 0.388, 0.3422, 0.3674, 0.3674, 0.3422, 0.388, 0.3135, 0.4033, 0.4128, 0.2176, 0.416, 0.25, 0.416, 0.25, 0.4128, 0.2176, 0.08722, 0.2176, 0.09667, 0.1865, 0.09667, 0.1865, 0.08722, 0.2176, 0.4033, 0.1865, 0.4128, 0.2176, 0.4128, 0.2176, 0.4033, 0.1865, 0.08403, 0.25, 0.08722, 0.2176, 0.08722, 0.2176, 0.08403, 0.25, 0.388, 0.1578, 0.4033, 0.1865, 0.4033, 0.1865, 0.388, 0.1578, 0.08722, 0.2824, 0.08403, 0.25, 0.08403, 0.25, 0.08722, 0.2824, 0.3674, 0.1326, 0.388, 0.1578, 0.388, 0.1578, 0.3674, 0.1326, 0.09667, 0.3135, 0.08722, 0.2824, 0.08722, 0.2824, 0.09667, 0.3135, 0.3422, 0.112, 0.3674, 0.1326, 0.3674, 0.1326, 0.3422, 0.112, 0.112, 0.3422, 0.09667, 0.3135, 0.09667, 0.3135, 0.112, 0.3422, 0.3135, 0.09667, 0.3422, 0.112, 0.3422, 0.112, 0.3135, 0.09667, 0.2824, 0.4128, 0.25, 0.416, 0.25, 0.416, 0.2824, 0.4128, 0.1326, 0.3674, 0.112, 0.3422, 0.112, 0.3422, 0.1326, 0.3674, 0.2824, 0.08722, 0.3135, 0.09667, 0.3135, 0.09667, 0.2824, 0.08722, 0.3135, 0.4033, 0.2824, 0.4128, 0.2824, 0.4128, 0.3135, 0.4033, 0.1578, 0.388, 0.1326, 0.3674, 0.1326, 0.3674, 0.1578, 0.388, 0.25, 0.08403, 0.2824, 0.08722, 0.2824, 0.08722, 0.25, 0.08403, 0.3422, 0.388, 0.3135, 0.4033, 0.3135, 0.4033, 0.3422, 0.388, 0.1865, 0.4033, 0.1578, 0.388, 0.1578, 0.388, 0.1865, 0.4033, 0.2176, 0.08722, 0.25, 0.08403, 0.25, 0.08403, 0.2176, 0.08722, 0.3674, 0.3674, 0.3422, 0.388, 0.3422, 0.388, 0.3674, 0.3674, 0.2176, 0.4128, 0.1865, 0.4033, 0.1865, 0.4033, 0.2176, 0.4128, 0.1865, 0.09667, 0.2176, 0.08722, 0.2176, 0.08722, 0.1865, 0.09667, 0.388, 0.3422, 0.3674, 0.3674, 0.3674, 0.3674, 0.388, 0.3422, 0.25, 0.416, 0.2176, 0.4128, 0.2176, 0.4128, 0.25, 0.416, 0.1578, 0.112, 0.1865, 0.09667, 0.1865, 0.09667, 0.1578, 0.112, 0.4033, 0.3135, 0.388, 0.3422, 0.388, 0.3422, 0.4033, 0.3135, 0.1326, 0.1326, 0.1578, 0.112, 0.1578, 0.112, 0.1326, 0.1326, 0.4128, 0.2824, 0.4033, 0.3135, 0.4033, 0.3135, 0.4128, 0.2824, 0.112, 0.1578, 0.1326, 0.1326, 0.1326, 0.1326, 0.112, 0.1578, 0.416, 0.25, 0.4128, 0.2824, 0.4128, 0.2824, 0.416, 0.25, 0.0, 0.0, 0.0, 0.0, 0.0, 0.0, 0.0, 0.0, 0.2176, 0.4128, 0.25, 0.416, 0.25, 0.4393, 0.2131, 0.4356, 0.1865, 0.4033, 0.2176, 0.4128, 0.2131, 0.4356, 0.1776, 0.4249, 0.1578, 0.388, 0.1865, 0.4033, 0.1776, 0.4249, 0.1449, 0.4074, 0.1326, 0.3674, 0.1578, 0.388, 0.1449, 0.4074, 0.1162, 0.3838, 0.112, 0.3422, 0.1326, 0.3674, 0.1162, 0.3838, 0.09264, 0.3551, 0.09667, 0.3135, 0.112, 0.3422, 0.09264, 0.3551, 0.07515, 0.3224, 0.08722, 0.2824, 0.09667, 0.3135, 0.07515, 0.3224, 0.06438, 0.2869, 0.08403, 0.25, 0.08722, 0.2824, 0.06438, 0.2869, 0.06074, 0.25, 0.08722, 0.2176, 0.08403, 0.25, 0.06074, 0.25, 0.06438, 0.2131, 0.09667, 0.1865, 0.08722, 0.2176, 0.06438, 0.2131, 0.07515, 0.1776, 0.112, 0.1578, 0.09667, 0.1865, 0.07515, 0.1776, 0.09264, 0.1449, 0.1326, 0.1326, 0.112, 0.1578, 0.09264, 0.1449, 0.1162, 0.1162, 0.1578, 0.112, 0.1326, 0.1326, 0.1162, 0.1162, 0.1449, 0.09264, 0.1865, 0.09667, 0.1578, 0.112, 0.1449, 0.09264, 0.1776, 0.07515, 0.2176, 0.08722, 0.1865, 0.09667, 0.1776, 0.07515, 0.2131, 0.06438, 0.25, 0.08403, 0.2176, 0.08722, 0.2131, 0.06438, 0.25, 0.06074, 0.2824, 0.08722, 0.25, 0.08403, 0.25, 0.06074, 0.2869, 0.06438, 0.3135, 0.09667, 0.2824, 0.08722, 0.2869, 0.06438, 0.3224, 0.07515, 0.3422, 0.112, 0.3135, 0.09667, 0.3224, 0.07515, 0.3551, 0.09264, 0.3674, 0.1326, 0.3422, 0.112, 0.3551, 0.09264, 0.3838, 0.1162, 0.388, 0.1578, 0.3674, 0.1326, 0.3838, 0.1162, 0.4074, 0.1449, 0.4033, 0.1865, 0.388, 0.1578, 0.4074, 0.1449, 0.4249, 0.1776, 0.4128, 0.2176, 0.4033, 0.1865, 0.4249, 0.1776, 0.4356, 0.2131, 0.416, 0.25, 0.4128, 0.2176, 0.4356, 0.2131, 0.4393, 0.25, 0.4128, 0.2824, 0.416, 0.25, 0.4393, 0.25, 0.4356, 0.2869, 0.4033, 0.3135, 0.4128, 0.2824, 0.4356, 0.2869, 0.4249, 0.3224, 0.388, 0.3422, 0.4033, 0.3135, 0.4249, 0.3224, 0.4074, 0.3551, 0.3674, 0.3674, 0.388, 0.3422, 0.4074, 0.3551, 0.3838, 0.3838, 0.3422, 0.388, 0.3674, 0.3674, 0.3838, 0.3838, 0.3551, 0.4074, 0.3135, 0.4033, 0.3422, 0.388, 0.3551, 0.4074, 0.3224, 0.4249, 0.2824, 0.4128, 0.3135, 0.4033, 0.3224, 0.4249, 0.2869, 0.4356, 0.25, 0.416, 0.2824, 0.4128, 0.2869, 0.4356, 0.25, 0.4393, 0.03125, 0.625, 0.03125, 0.75, 0.0, 0.75, 0.0, 0.625, 0.0625, 0.625, 0.0625, 0.75, 0.03125, 0.75, 0.03125, 0.625, 0.09375, 0.625, 0.09375, 0.75, 0.0625, 0.75, 0.0625, 0.625, 0.125, 0.625, 0.125, 0.75, 0.09375, 0.75, 0.09375, 0.625, 0.1562, 0.625, 0.1562, 0.75, 0.125, 0.75, 0.125, 0.625, 0.1875, 0.625, 0.1875, 0.75, 0.1562, 0.75, 0.1562, 0.625, 0.2188, 0.625, 0.2188, 0.75, 0.1875, 0.75, 0.1875, 0.625, 0.25, 0.625, 0.25, 0.75, 0.2188, 0.75, 0.2188, 0.625, 0.2812, 0.625, 0.2812, 0.75, 0.25, 0.75, 0.25, 0.625, 0.3125, 0.625, 0.3125, 0.75, 0.2812, 0.75, 0.2812, 0.625, 0.3438, 0.625, 0.3438, 0.75, 0.3125, 0.75, 0.3125, 0.625, 0.375, 0.625, 0.375, 0.75, 0.3438, 0.75, 0.3438, 0.625, 0.4062, 0.625, 0.4062, 0.75, 0.375, 0.75, 0.375, 0.625, 0.4375, 0.625, 0.4375, 0.75, 0.4062, 0.75, 0.4062, 0.625, 0.4688, 0.625, 0.4688, 0.75, 0.4375, 0.75, 0.4375, 0.625, 0.5, 0.625, 0.5, 0.75, 0.4688, 0.75, 0.4688, 0.625, 0.5312, 0.625, 0.5312, 0.75, 0.5, 0.75, 0.5, 0.625, 0.5625, 0.625, 0.5625, 0.75, 0.5312, 0.75, 0.5312, 0.625, 0.5938, 0.625, 0.5938, 0.75, 0.5625, 0.75, 0.5625, 0.625, 0.625, 0.625, 0.625, 0.75, 0.5938, 0.75, 0.5938, 0.625, 0.6562, 0.625, 0.6562, 0.75, 0.625, 0.75, 0.625, 0.625, 0.6875, 0.625, 0.6875, 0.75, 0.6562, 0.75, 0.6562, 0.625, 0.7188, 0.625, 0.7188, 0.75, 0.6875, 0.75, 0.6875, 0.625, 0.75, 0.625, 0.75, 0.75, 0.7188, 0.75, 0.7188, 0.625, 0.7812, 0.625, 0.7812, 0.75, 0.75, 0.75, 0.75, 0.625, 0.8125, 0.625, 0.8125, 0.75, 0.7812, 0.75, 0.7812, 0.625, 0.8438, 0.625, 0.8438, 0.75, 0.8125, 0.75, 0.8125, 0.625, 0.875, 0.625, 0.875, 0.75, 0.8438, 0.75, 0.8438, 0.625, 0.9062, 0.625, 0.9062, 0.75, 0.875, 0.75, 0.875, 0.625, 0.9375, 0.625, 0.9375, 0.75, 0.9062, 0.75, 0.9062, 0.625, 0.9688, 0.625, 0.9688, 0.75, 0.9375, 0.75, 0.9375, 0.625, 1.0, 0.625, 1.0, 0.75, 0.9688, 0.75, 0.9688, 0.625, 0.03125, 0.75, 0.03125, 0.875, 0.0, 0.875, 0.0, 0.75, 0.0625, 0.75, 0.0625, 0.875, 0.03125, 0.875, 0.03125, 0.75, 0.09375, 0.75, 0.09375, 0.875, 0.0625, 0.875, 0.0625, 0.75, 0.125, 0.75, 0.125, 0.875, 0.09375, 0.875, 0.09375, 0.75, 0.1562, 0.75, 0.1562, 0.875, 0.125, 0.875, 0.125, 0.75, 0.1875, 0.75, 0.1875, 0.875, 0.1562, 0.875, 0.1562, 0.75, 0.2188, 0.75, 0.2188, 0.875, 0.1875, 0.875, 0.1875, 0.75, 0.25, 0.75, 0.25, 0.875, 0.2188, 0.875, 0.2188, 0.75, 0.2812, 0.75, 0.2812, 0.875, 0.25, 0.875, 0.25, 0.75, 0.3125, 0.75, 0.3125, 0.875, 0.2812, 0.875, 0.2812, 0.75, 0.3438, 0.75, 0.3438, 0.875, 0.3125, 0.875, 0.3125, 0.75, 0.375, 0.75, 0.375, 0.875, 0.3438, 0.875, 0.3438, 0.75, 0.4062, 0.75, 0.4062, 0.875, 0.375, 0.875, 0.375, 0.75, 0.4375, 0.75, 0.4375, 0.875, 0.4062, 0.875, 0.4062, 0.75, 0.4688, 0.75, 0.4688, 0.875, 0.4375, 0.875, 0.4375, 0.75, 0.5, 0.75, 0.5, 0.875, 0.4688, 0.875, 0.4688, 0.75, 0.5312, 0.75, 0.5312, 0.875, 0.5, 0.875, 0.5, 0.75, 0.5625, 0.75, 0.5625, 0.875, 0.5312, 0.875, 0.5312, 0.75, 0.5938, 0.75, 0.5938, 0.875, 0.5625, 0.875, 0.5625, 0.75, 0.625, 0.75, 0.625, 0.875, 0.5938, 0.875, 0.5938, 0.75, 0.6562, 0.75, 0.6562, 0.875, 0.625, 0.875, 0.625, 0.75, 0.6875, 0.75, 0.6875, 0.875, 0.6562, 0.875, 0.6562, 0.75, 0.7188, 0.75, 0.7188, 0.875, 0.6875, 0.875, 0.6875, 0.75, 0.75, 0.75, 0.75, 0.875, 0.7188, 0.875, 0.7188, 0.75, 0.7812, 0.75, 0.7812, 0.875, 0.75, 0.875, 0.75, 0.75, 0.8125, 0.75, 0.8125, 0.875, 0.7812, 0.875, 0.7812, 0.75, 0.8438, 0.75, 0.8438, 0.875, 0.8125, 0.875, 0.8125, 0.75, 0.875, 0.75, 0.875, 0.875, 0.8438, 0.875, 0.8438, 0.75, 0.9062, 0.75, 0.9062, 0.875, 0.875, 0.875, 0.875, 0.75, 0.9375, 0.75, 0.9375, 0.875, 0.9062, 0.875, 0.9062, 0.75, 0.9688, 0.75, 0.9688, 0.875, 0.9375, 0.875, 0.9375, 0.75, 1.0, 0.75, 1.0, 0.875, 0.9688, 0.875, 0.9688, 0.75, 1.0, 0.5625, 1.0, 0.625, 0.9688, 0.625, 0.9688, 0.5625, 0.9688, 0.5625, 0.9688, 0.625, 0.9375, 0.625, 0.9375, 0.5625, 0.9375, 0.5625, 0.9375, 0.625, 0.9062, 0.625, 0.9062, 0.5625, 0.9062, 0.5625, 0.9062, 0.625, 0.875, 0.625, 0.875, 0.5625, 0.875, 0.5625, 0.875, 0.625, 0.8438, 0.625, 0.8438, 0.5625, 0.8438, 0.5625, 0.8438, 0.625, 0.8125, 0.625, 0.8125, 0.5625, 0.8125, 0.5625, 0.8125, 0.625, 0.7812, 0.625, 0.7812, 0.5625, 0.7812, 0.5625, 0.7812, 0.625, 0.75, 0.625, 0.75, 0.5625, 0.75, 0.5625, 0.75, 0.625, 0.7188, 0.625, 0.7188, 0.5625, 0.7188, 0.5625, 0.7188, 0.625, 0.6875, 0.625, 0.6875, 0.5625, 0.6875, 0.5625, 0.6875, 0.625, 0.6562, 0.625, 0.6562, 0.5625, 0.6562, 0.5625, 0.6562, 0.625, 0.625, 0.625, 0.625, 0.5625, 0.625, 0.5625, 0.625, 0.625, 0.5938, 0.625, 0.5938, 0.5625, 0.5938, 0.5625, 0.5938, 0.625, 0.5625, 0.625, 0.5625, 0.5625, 0.5625, 0.5625, 0.5625, 0.625, 0.5312, 0.625, 0.5312, 0.5625, 0.5312, 0.5625, 0.5312, 0.625, 0.5, 0.625, 0.5, 0.5625, 0.5, 0.5625, 0.5, 0.625, 0.4688, 0.625, 0.4688, 0.5625, 0.4688, 0.5625, 0.4688, 0.625, 0.4375, 0.625, 0.4375, 0.5625, 0.4375, 0.5625, 0.4375, 0.625, 0.4062, 0.625, 0.4062, 0.5625, 0.4062, 0.5625, 0.4062, 0.625, 0.375, 0.625, 0.375, 0.5625, 0.375, 0.5625, 0.375, 0.625, 0.3438, 0.625, 0.3438, 0.5625, 0.3438, 0.5625, 0.3438, 0.625, 0.3125, 0.625, 0.3125, 0.5625, 0.3125, 0.5625, 0.3125, 0.625, 0.2812, 0.625, 0.2812, 0.5625, 0.2812, 0.5625, 0.2812, 0.625, 0.25, 0.625, 0.25, 0.5625, 0.25, 0.5625, 0.25, 0.625, 0.2188, 0.625, 0.2188, 0.5625, 0.2188, 0.5625, 0.2188, 0.625, 0.1875, 0.625, 0.1875, 0.5625, 0.1875, 0.5625, 0.1875, 0.625, 0.1562, 0.625, 0.1562, 0.5625, 0.1562, 0.5625, 0.1562, 0.625, 0.125, 0.625, 0.125, 0.5625, 0.125, 0.5625, 0.125, 0.625, 0.09375, 0.625, 0.09375, 0.5625, 0.09375, 0.5625, 0.09375, 0.625, 0.0625, 0.625, 0.0625, 0.5625, 0.0625, 0.5625, 0.0625, 0.625, 0.03125, 0.625, 0.03125, 0.5625, 0.03125, 0.5625, 0.03125, 0.625, 0.0, 0.625, 0.0, 0.5625, 0.03125, 0.875, 0.03125, 0.9375, 0.0, 0.9375, 0.0, 0.875, 0.0625, 0.875, 0.0625, 0.9375, 0.03125, 0.9375, 0.03125, 0.875, 0.09375, 0.875, 0.09375, 0.9375, 0.0625, 0.9375, 0.0625, 0.875, 0.125, 0.875, 0.125, 0.9375, 0.09375, 0.9375, 0.09375, 0.875, 0.1562, 0.875, 0.1562, 0.9375, 0.125, 0.9375, 0.125, 0.875, 0.1875, 0.875, 0.1875, 0.9375, 0.1562, 0.9375, 0.1562, 0.875, 0.2188, 0.875, 0.2188, 0.9375, 0.1875, 0.9375, 0.1875, 0.875, 0.25, 0.875, 0.25, 0.9375, 0.2188, 0.9375, 0.2188, 0.875, 0.2812, 0.875, 0.2812, 0.9375, 0.25, 0.9375, 0.25, 0.875, 0.3125, 0.875, 0.3125, 0.9375, 0.2812, 0.9375, 0.2812, 0.875, 0.3438, 0.875, 0.3438, 0.9375, 0.3125, 0.9375, 0.3125, 0.875, 0.375, 0.875, 0.375, 0.9375, 0.3438, 0.9375, 0.3438, 0.875, 0.4062, 0.875, 0.4062, 0.9375, 0.375, 0.9375, 0.375, 0.875, 0.4375, 0.875, 0.4375, 0.9375, 0.4062, 0.9375, 0.4062, 0.875, 0.4688, 0.875, 0.4688, 0.9375, 0.4375, 0.9375, 0.4375, 0.875, 0.5, 0.875, 0.5, 0.9375, 0.4688, 0.9375, 0.4688, 0.875, 0.5312, 0.875, 0.5312, 0.9375, 0.5, 0.9375, 0.5, 0.875, 0.5625, 0.875, 0.5625, 0.9375, 0.5312, 0.9375, 0.5312, 0.875, 0.5938, 0.875, 0.5938, 0.9375, 0.5625, 0.9375, 0.5625, 0.875, 0.625, 0.875, 0.625, 0.9375, 0.5938, 0.9375, 0.5938, 0.875, 0.6562, 0.875, 0.6562, 0.9375, 0.625, 0.9375, 0.625, 0.875, 0.6875, 0.875, 0.6875, 0.9375, 0.6562, 0.9375, 0.6562, 0.875, 0.7188, 0.875, 0.7188, 0.9375, 0.6875, 0.9375, 0.6875, 0.875, 0.75, 0.875, 0.75, 0.9375, 0.7188, 0.9375, 0.7188, 0.875, 0.7812, 0.875, 0.7812, 0.9375, 0.75, 0.9375, 0.75, 0.875, 0.8125, 0.875, 0.8125, 0.9375, 0.7812, 0.9375, 0.7812, 0.875, 0.8438, 0.875, 0.8438, 0.9375, 0.8125, 0.9375, 0.8125, 0.875, 0.875, 0.875, 0.875, 0.9375, 0.8438, 0.9375, 0.8438, 0.875, 0.9062, 0.875, 0.9062, 0.9375, 0.875, 0.9375, 0.875, 0.875, 0.9375, 0.875, 0.9375, 0.9375, 0.9062, 0.9375, 0.9062, 0.875, 0.9688, 0.875, 0.9688, 0.9375, 0.9375, 0.9375, 0.9375, 0.875, 1.0, 0.875, 1.0, 0.9375, 0.9688, 0.9375, 0.9688, 0.875, 0.03125, 0.5, 0.03125, 0.5625, 0.0, 0.5625, 0.0, 0.5, 0.0625, 0.5, 0.0625, 0.5625, 0.03125, 0.5625, 0.03125, 0.5, 0.09375, 0.5, 0.09375, 0.5625, 0.0625, 0.5625, 0.0625, 0.5, 0.125, 0.5, 0.125, 0.5625, 0.09375, 0.5625, 0.09375, 0.5, 0.1562, 0.5, 0.1562, 0.5625, 0.125, 0.5625, 0.125, 0.5, 0.1875, 0.5, 0.1875, 0.5625, 0.1562, 0.5625, 0.1562, 0.5, 0.2188, 0.5, 0.2188, 0.5625, 0.1875, 0.5625, 0.1875, 0.5, 0.25, 0.5, 0.25, 0.5625, 0.2188, 0.5625, 0.2188, 0.5, 0.2812, 0.5, 0.2812, 0.5625, 0.25, 0.5625, 0.25, 0.5, 0.3125, 0.5, 0.3125, 0.5625, 0.2812, 0.5625, 0.2812, 0.5, 0.3438, 0.5, 0.3438, 0.5625, 0.3125, 0.5625, 0.3125, 0.5, 0.375, 0.5, 0.375, 0.5625, 0.3438, 0.5625, 0.3438, 0.5, 0.4062, 0.5, 0.4062, 0.5625, 0.375, 0.5625, 0.375, 0.5, 0.4375, 0.5, 0.4375, 0.5625, 0.4062, 0.5625, 0.4062, 0.5, 0.4688, 0.5, 0.4688, 0.5625, 0.4375, 0.5625, 0.4375, 0.5, 0.5, 0.5, 0.5, 0.5625, 0.4688, 0.5625, 0.4688, 0.5, 0.5312, 0.5, 0.5312, 0.5625, 0.5, 0.5625, 0.5, 0.5, 0.5625, 0.5, 0.5625, 0.5625, 0.5312, 0.5625, 0.5312, 0.5, 0.5938, 0.5, 0.5938, 0.5625, 0.5625, 0.5625, 0.5625, 0.5, 0.625, 0.5, 0.625, 0.5625, 0.5938, 0.5625, 0.5938, 0.5, 0.6562, 0.5, 0.6562, 0.5625, 0.625, 0.5625, 0.625, 0.5, 0.6875, 0.5, 0.6875, 0.5625, 0.6562, 0.5625, 0.6562, 0.5, 0.7188, 0.5, 0.7188, 0.5625, 0.6875, 0.5625, 0.6875, 0.5, 0.75, 0.5, 0.75, 0.5625, 0.7188, 0.5625, 0.7188, 0.5, 0.7812, 0.5, 0.7812, 0.5625, 0.75, 0.5625, 0.75, 0.5, 0.8125, 0.5, 0.8125, 0.5625, 0.7812, 0.5625, 0.7812, 0.5, 0.8438, 0.5, 0.8438, 0.5625, 0.8125, 0.5625, 0.8125, 0.5, 0.875, 0.5, 0.875, 0.5625, 0.8438, 0.5625, 0.8438, 0.5, 0.9062, 0.5, 0.9062, 0.5625, 0.875, 0.5625, 0.875, 0.5, 0.9375, 0.5, 0.9375, 0.5625, 0.9062, 0.5625, 0.9062, 0.5, 0.9688, 0.5, 0.9688, 0.5625, 0.9375, 0.5625, 0.9375, 0.5, 1.0, 0.5, 1.0, 0.5625, 0.9688, 0.5625, 0.9688, 0.5, 0.0, 0.0, 0.0, 0.0, 0.0, 0.0, 0.0, 0.0, 0.0, 0.0, 0.0, 0.0, 0.0, 0.0, 0.0, 0.0, 0.0, 0.0, 0.0, 0.0, 0.0, 0.0, 0.0, 0.0, 0.0, 0.0, 0.0, 0.0, 0.0, 0.0, 0.0, 0.0, 0.0, 0.0, 0.0, 0.0, 0.0, 0.0, 0.0, 0.0, 0.0, 0.0, 0.0, 0.0, 0.0, 0.0, 0.0, 0.0, 0.0, 0.0, 0.0, 0.0, 0.0, 0.0, 0.0, 0.0, 0.0, 0.0, 0.0, 0.0, 0.0, 0.0, 0.0, 0.0, 0.0, 0.0, 0.0, 0.0, 0.0, 0.0, 0.0, 0.0, 0.0, 0.0, 0.0, 0.0, 0.0, 0.0, 0.0, 0.0, 0.0, 0.0, 0.0, 0.0, 0.0, 0.0, 0.0, 0.0, 0.0, 0.0, 0.0, 0.0, 0.0, 0.0, 0.0, 0.0, 0.0, 0.0, 0.0, 0.0, 0.0, 0.0, 0.0, 0.0, 0.0, 0.0, 0.0, 0.0, 0.0, 0.0, 0.0, 0.0, 0.0, 0.0, 0.0, 0.0, 0.0, 0.0, 0.0, 0.0, 0.0, 0.0, 0.0, 0.0, 0.0, 0.0, 0.0, 0.0, 0.0, 0.0, 0.0, 0.0, 0.0, 0.0, 0.0, 0.0, 0.0, 0.0, 0.0, 0.0, 0.0, 0.0, 0.0, 0.0, 0.0, 0.0, 0.0, 0.0, 0.0, 0.0, 0.0, 0.0, 0.0, 0.0, 0.0, 0.0, 0.0, 0.0, 0.0, 0.0, 0.0, 0.0, 0.0, 0.0, 0.0, 0.0, 0.0, 0.0, 0.0, 0.0, 0.0, 0.0, 0.0, 0.0, 0.0, 0.0, 0.0, 0.0, 0.0, 0.0, 0.0, 0.0, 0.0, 0.0, 0.0, 0.0, 0.0, 0.0, 0.0, 0.0, 0.0, 0.0, 0.0, 0.0, 0.0, 0.0, 0.0, 0.0, 0.0, 0.0, 0.0, 0.0, 0.0, 0.0, 0.0, 0.0, 0.0, 0.0, 0.0, 0.0, 0.0, 0.0, 0.0, 0.0, 0.0, 0.0, 0.0, 0.0, 0.0, 0.0, 0.0, 0.0, 0.0, 0.0, 0.0, 0.0, 0.0, 0.0, 0.0, 0.0, 0.0, 0.0, 0.0, 0.0, 0.0, 0.0, 0.0, 0.0, 0.0, 0.0, 0.0, 0.0, 0.0, 0.0, 0.0, 0.0, 0.0, 0.0, 0.0, 0.0, 0.0, 0.0, 0.0, 0.0, 0.0, 0.0, 0.0, 0.0, 0.0, 0.0, 0.0, 0.0, 0.0, 0.0, 0.0, 0.0, 0.0, 0.0, 0.0, 0.0, 0.0, 0.0, 0.0, 0.0, 0.0, 0.0, 0.0, 0.0, 0.0, 0.0, 0.0, 0.0, 0.0, 0.0, 0.0, 0.0, 0.0, 0.0, 0.0, 0.0, 0.0, 0.0, 0.0, 0.0, 0.0, 0.0, 0.0, 0.0, 0.0, 0.0, 0.0, 0.0, 0.0, 0.0, 0.0, 0.0, 0.0, 0.0, 0.0, 0.0, 0.0, 0.0, 0.0, 0.0, 0.0, 0.0, 0.0, 0.0, 0.0, 0.0, 0.0, 0.0, 0.0, 0.0, 0.0, 0.0, 0.0, 0.0, 0.0, 0.0, 0.0, 0.0, 0.0, 0.0, 0.0, 0.0, 0.0, 0.0, 0.0, 0.0, 0.0, 0.0, 0.0, 0.0, 0.0, 0.0, 0.0, 0.0, 0.0, 0.0, 0.0, 0.0, 0.0, 0.0, 0.0, 0.0, 0.0, 0.0, 0.0, 0.0, 0.0, 0.0, 0.0, 0.0, 0.0, 0.0, 0.0, 0.0, 0.0, 0.0, 0.0, 0.0, 0.0, 0.0, 0.0, 0.0, 0.0, 0.0, 0.0, 0.0, 0.0, 0.0, 0.0, 0.0, 0.0, 0.0, 0.0, 0.0, 0.0, 0.0, 0.0, 0.0, 0.0, 0.0, 0.0, 0.0, 0.0, 0.0, 0.0, 0.0, 0.0, 0.0, 0.0, 0.0, 0.0, 0.0, 0.0, 0.0, 0.0, 0.0, 0.0, 0.0, 0.0, 0.0, 0.0, 0.0, 0.0, 0.0, 0.0, 0.0, 0.0, 0.0, 0.0, 0.0, 0.0, 0.0, 0.0, 0.0, 0.0, 0.0, 0.0, 0.0, 0.0, 0.0, 0.0, 0.0, 0.0, 0.0, 0.0, 0.0, 0.0, 0.0, 0.0, 0.0, 0.0, 0.0, 0.0, 0.0, 0.0, 0.0, 0.0, 0.0, 0.0, 0.0, 0.0, 0.0, 0.0, 0.0, 0.0, 0.0, 0.0, 0.0, 0.0, 0.0, 0.0, 0.0, 0.0, 0.0, 0.0, 0.0, 0.0, 0.0, 0.0, 0.0, 0.0, 0.0, 0.0, 0.0, 0.0, 0.0, 0.0, 0.0, 0.0, 0.0, 0.0, 0.0, 0.0, 0.0, 0.0, 0.0, 0.0, 0.0, 0.0, 0.0, 0.0, 0.0, 0.0, 0.0, 0.0, 0.0, 0.0, 0.0, 0.0, 0.0, 0.0, 0.0, 0.0, 0.0, 0.0, 0.0, 0.0, 0.0, 0.0, 0.0, 0.0, 0.0, 0.0, 0.0, 0.0, 0.0, 0.0, 0.0, 0.0, 0.0, 0.0, 0.0, 0.0, 0.0, 0.0, 0.0, 0.0, 0.0, 0.0, 0.0, 0.0, 0.0, 0.0, 0.0, 0.0, 0.0, 0.0, 0.0, 0.0, 0.0, 0.0, 0.0, 0.0, 0.0, 0.0, 0.0, 0.0, 0.0, 0.0, 0.0, 0.0, 0.0, 0.0, 0.0, 0.0, 0.0, 0.0, 0.0, 0.0, 0.0, 0.0, 0.0, 0.0, 0.0])
me_cylinder.materials.append(mat_default)
me_cylinder.materials.append(mat_glass)
me_cylinder.materials.append(mat_insideglass)
me_cylinder.materials.append(mat_uptexture1)
me_cylinder.materials.append(mat_downtexture2)
me_cylinder.materials.append(mat_upredbutton3)
me_cylinder.materials.append(mat_uptexture4)
me_cylinder.use_remesh_fix_poles = True
me_cylinder.use_remesh_preserve_attributes = False
me_cylinder.update()

# ---- objects
ob_camera = bpy.data.objects.new('Camera', cam_camera)
ob_cylinder = bpy.data.objects.new('Cylinder', me_cylinder)
ob_sun = bpy.data.objects.new('Sun', light_sun)

# ---- transforms, parenting, visibility, modifiers, constraints
ob_camera.location = (0.03922, -4.075, 2.376)
ob_camera.rotation_euler = (1.07, 6.1e-05, 0.02943)
ob_camera.lock_rotations_4d = False
ob_camera.empty_display_type = 'ARROWS'
ob_camera.color = (0.0, 0.0, 0.0, 0.0)
ob_camera.display_type = 'WIRE'
ob_camera.lineart.crease_threshold = 0.0
ob_cylinder.location = (0.0, 0.0, 0.0)
ob_cylinder.scale = (0.4153, 0.4059, 1.0)
ob_sun.location = (15.47, 8.928, 4.296)
ob_sun.rotation_euler = (-1.223, 0.2636, -1.03)

# ---- collection membership
col_collection.objects.link(ob_camera)
col_collection.objects.link(ob_cylinder)
col_collection.objects.link(ob_sun)

# ---- scene / render settings (as saved in the file)
scene.camera = ob_camera
scene.frame_start = 1; scene.frame_end = 250; scene.frame_set(1)
scene.render.engine = 'CYCLES'
scene.render.resolution_x = 1680
scene.render.resolution_y = 1050
scene.render.pixel_aspect_y = 1.4
scene.render.use_border = True
scene.render.border_min_x = 0.3285
scene.render.border_min_y = 0.0732
scene.render.border_max_x = 0.713
scene.render.border_max_y = 0.8656
scene.cycles.samples = 500
scene.cycles.sampling_pattern = 'TABULATED_SOBOL'
scene.cycles.use_adaptive_sampling = False
scene.cycles.use_light_tree = False
scene.view_settings.view_transform = 'Filmic'
bpy.context.view_layer.update()
